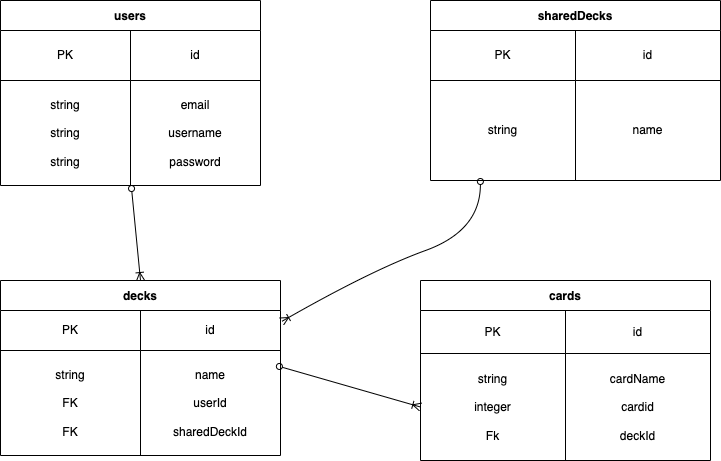

The diagram above was exported from draw.io. Its source (the exported page's mxGraphModel, read from the mxfile embedded in the PNG):
<mxGraphModel dx="1134" dy="722" grid="1" gridSize="10" guides="1" tooltips="1" connect="1" arrows="1" fold="1" page="1" pageScale="1" pageWidth="850" pageHeight="1100" math="0" shadow="0">
  <root>
    <mxCell id="0" />
    <mxCell id="1" parent="0" />
    <mxCell id="2" value="users" style="shape=table;startSize=30;container=1;collapsible=0;childLayout=tableLayout;fontStyle=1;align=center;pointerEvents=1;" vertex="1" parent="1">
      <mxGeometry x="60" y="90" width="260" height="185" as="geometry" />
    </mxCell>
    <mxCell id="3" value="" style="shape=partialRectangle;html=1;whiteSpace=wrap;collapsible=0;dropTarget=0;pointerEvents=0;fillColor=none;top=0;left=0;bottom=0;right=0;points=[[0,0.5],[1,0.5]];portConstraint=eastwest;" vertex="1" parent="2">
      <mxGeometry y="30" width="260" height="50" as="geometry" />
    </mxCell>
    <mxCell id="4" value="PK" style="shape=partialRectangle;html=1;whiteSpace=wrap;connectable=0;fillColor=none;top=0;left=0;bottom=0;right=0;overflow=hidden;pointerEvents=1;" vertex="1" parent="3">
      <mxGeometry width="130" height="50" as="geometry">
        <mxRectangle width="130" height="50" as="alternateBounds" />
      </mxGeometry>
    </mxCell>
    <mxCell id="5" value="id" style="shape=partialRectangle;html=1;whiteSpace=wrap;connectable=0;fillColor=none;top=0;left=0;bottom=0;right=0;overflow=hidden;pointerEvents=1;" vertex="1" parent="3">
      <mxGeometry x="130" width="130" height="50" as="geometry">
        <mxRectangle width="130" height="50" as="alternateBounds" />
      </mxGeometry>
    </mxCell>
    <mxCell id="7" value="" style="shape=partialRectangle;html=1;whiteSpace=wrap;collapsible=0;dropTarget=0;pointerEvents=0;fillColor=none;top=0;left=0;bottom=0;right=0;points=[[0,0.5],[1,0.5]];portConstraint=eastwest;" vertex="1" parent="2">
      <mxGeometry y="80" width="260" height="105" as="geometry" />
    </mxCell>
    <mxCell id="8" value="string&lt;br&gt;&lt;br&gt;string&lt;br&gt;&lt;br&gt;string" style="shape=partialRectangle;html=1;whiteSpace=wrap;connectable=0;fillColor=none;top=0;left=0;bottom=0;right=0;overflow=hidden;pointerEvents=1;" vertex="1" parent="7">
      <mxGeometry width="130" height="105" as="geometry">
        <mxRectangle width="130" height="105" as="alternateBounds" />
      </mxGeometry>
    </mxCell>
    <mxCell id="9" value="email&lt;br&gt;&lt;br&gt;username&lt;br&gt;&lt;br&gt;password" style="shape=partialRectangle;html=1;whiteSpace=wrap;connectable=0;fillColor=none;top=0;left=0;bottom=0;right=0;overflow=hidden;pointerEvents=1;" vertex="1" parent="7">
      <mxGeometry x="130" width="130" height="105" as="geometry">
        <mxRectangle width="130" height="105" as="alternateBounds" />
      </mxGeometry>
    </mxCell>
    <mxCell id="17" value="decks" style="shape=table;startSize=30;container=1;collapsible=0;childLayout=tableLayout;fontStyle=1;align=center;pointerEvents=1;" vertex="1" parent="1">
      <mxGeometry x="60" y="370" width="280" height="175" as="geometry" />
    </mxCell>
    <mxCell id="18" value="" style="shape=partialRectangle;html=1;whiteSpace=wrap;collapsible=0;dropTarget=0;pointerEvents=0;fillColor=none;top=0;left=0;bottom=0;right=0;points=[[0,0.5],[1,0.5]];portConstraint=eastwest;" vertex="1" parent="17">
      <mxGeometry y="30" width="280" height="40" as="geometry" />
    </mxCell>
    <mxCell id="19" value="PK" style="shape=partialRectangle;html=1;whiteSpace=wrap;connectable=0;fillColor=none;top=0;left=0;bottom=0;right=0;overflow=hidden;pointerEvents=1;" vertex="1" parent="18">
      <mxGeometry width="140" height="40" as="geometry">
        <mxRectangle width="140" height="40" as="alternateBounds" />
      </mxGeometry>
    </mxCell>
    <mxCell id="20" value="id" style="shape=partialRectangle;html=1;whiteSpace=wrap;connectable=0;fillColor=none;top=0;left=0;bottom=0;right=0;overflow=hidden;pointerEvents=1;" vertex="1" parent="18">
      <mxGeometry x="140" width="140" height="40" as="geometry">
        <mxRectangle width="140" height="40" as="alternateBounds" />
      </mxGeometry>
    </mxCell>
    <mxCell id="22" value="" style="shape=partialRectangle;html=1;whiteSpace=wrap;collapsible=0;dropTarget=0;pointerEvents=0;fillColor=none;top=0;left=0;bottom=0;right=0;points=[[0,0.5],[1,0.5]];portConstraint=eastwest;" vertex="1" parent="17">
      <mxGeometry y="70" width="280" height="105" as="geometry" />
    </mxCell>
    <mxCell id="23" value="string&lt;br&gt;&lt;br&gt;FK&lt;br&gt;&lt;br&gt;FK" style="shape=partialRectangle;html=1;whiteSpace=wrap;connectable=0;fillColor=none;top=0;left=0;bottom=0;right=0;overflow=hidden;pointerEvents=1;" vertex="1" parent="22">
      <mxGeometry width="140" height="105" as="geometry">
        <mxRectangle width="140" height="105" as="alternateBounds" />
      </mxGeometry>
    </mxCell>
    <mxCell id="24" value="name&lt;br&gt;&lt;br&gt;userId&lt;br&gt;&lt;br&gt;sharedDeckId" style="shape=partialRectangle;html=1;whiteSpace=wrap;connectable=0;fillColor=none;top=0;left=0;bottom=0;right=0;overflow=hidden;pointerEvents=1;" vertex="1" parent="22">
      <mxGeometry x="140" width="140" height="105" as="geometry">
        <mxRectangle width="140" height="105" as="alternateBounds" />
      </mxGeometry>
    </mxCell>
    <mxCell id="33" value="sharedDecks" style="shape=table;startSize=30;container=1;collapsible=0;childLayout=tableLayout;fontStyle=1;align=center;pointerEvents=1;" vertex="1" parent="1">
      <mxGeometry x="490" y="90" width="290" height="180" as="geometry" />
    </mxCell>
    <mxCell id="34" value="" style="shape=partialRectangle;html=1;whiteSpace=wrap;collapsible=0;dropTarget=0;pointerEvents=0;fillColor=none;top=0;left=0;bottom=0;right=0;points=[[0,0.5],[1,0.5]];portConstraint=eastwest;" vertex="1" parent="33">
      <mxGeometry y="30" width="290" height="50" as="geometry" />
    </mxCell>
    <mxCell id="35" value="PK" style="shape=partialRectangle;html=1;whiteSpace=wrap;connectable=0;fillColor=none;top=0;left=0;bottom=0;right=0;overflow=hidden;pointerEvents=1;" vertex="1" parent="34">
      <mxGeometry width="145" height="50" as="geometry">
        <mxRectangle width="145" height="50" as="alternateBounds" />
      </mxGeometry>
    </mxCell>
    <mxCell id="36" value="id" style="shape=partialRectangle;html=1;whiteSpace=wrap;connectable=0;fillColor=none;top=0;left=0;bottom=0;right=0;overflow=hidden;pointerEvents=1;" vertex="1" parent="34">
      <mxGeometry x="145" width="145" height="50" as="geometry">
        <mxRectangle width="145" height="50" as="alternateBounds" />
      </mxGeometry>
    </mxCell>
    <mxCell id="38" value="" style="shape=partialRectangle;html=1;whiteSpace=wrap;collapsible=0;dropTarget=0;pointerEvents=0;fillColor=none;top=0;left=0;bottom=0;right=0;points=[[0,0.5],[1,0.5]];portConstraint=eastwest;" vertex="1" parent="33">
      <mxGeometry y="80" width="290" height="100" as="geometry" />
    </mxCell>
    <mxCell id="39" value="string" style="shape=partialRectangle;html=1;whiteSpace=wrap;connectable=0;fillColor=none;top=0;left=0;bottom=0;right=0;overflow=hidden;pointerEvents=1;" vertex="1" parent="38">
      <mxGeometry width="145" height="100" as="geometry">
        <mxRectangle width="145" height="100" as="alternateBounds" />
      </mxGeometry>
    </mxCell>
    <mxCell id="40" value="name" style="shape=partialRectangle;html=1;whiteSpace=wrap;connectable=0;fillColor=none;top=0;left=0;bottom=0;right=0;overflow=hidden;pointerEvents=1;" vertex="1" parent="38">
      <mxGeometry x="145" width="145" height="100" as="geometry">
        <mxRectangle width="145" height="100" as="alternateBounds" />
      </mxGeometry>
    </mxCell>
    <mxCell id="59" value="cards" style="shape=table;startSize=30;container=1;collapsible=0;childLayout=tableLayout;fontStyle=1;align=center;pointerEvents=1;" vertex="1" parent="1">
      <mxGeometry x="480" y="370" width="290" height="180" as="geometry" />
    </mxCell>
    <mxCell id="60" value="" style="shape=partialRectangle;html=1;whiteSpace=wrap;collapsible=0;dropTarget=0;pointerEvents=0;fillColor=none;top=0;left=0;bottom=0;right=0;points=[[0,0.5],[1,0.5]];portConstraint=eastwest;" vertex="1" parent="59">
      <mxGeometry y="30" width="290" height="43" as="geometry" />
    </mxCell>
    <mxCell id="61" value="PK" style="shape=partialRectangle;html=1;whiteSpace=wrap;connectable=0;fillColor=none;top=0;left=0;bottom=0;right=0;overflow=hidden;pointerEvents=1;" vertex="1" parent="60">
      <mxGeometry width="145" height="43" as="geometry">
        <mxRectangle width="145" height="43" as="alternateBounds" />
      </mxGeometry>
    </mxCell>
    <mxCell id="62" value="id" style="shape=partialRectangle;html=1;whiteSpace=wrap;connectable=0;fillColor=none;top=0;left=0;bottom=0;right=0;overflow=hidden;pointerEvents=1;" vertex="1" parent="60">
      <mxGeometry x="145" width="145" height="43" as="geometry">
        <mxRectangle width="145" height="43" as="alternateBounds" />
      </mxGeometry>
    </mxCell>
    <mxCell id="64" value="" style="shape=partialRectangle;html=1;whiteSpace=wrap;collapsible=0;dropTarget=0;pointerEvents=0;fillColor=none;top=0;left=0;bottom=0;right=0;points=[[0,0.5],[1,0.5]];portConstraint=eastwest;" vertex="1" parent="59">
      <mxGeometry y="73" width="290" height="107" as="geometry" />
    </mxCell>
    <mxCell id="65" value="string&lt;br&gt;&lt;br&gt;integer&lt;br&gt;&lt;br&gt;Fk" style="shape=partialRectangle;html=1;whiteSpace=wrap;connectable=0;fillColor=none;top=0;left=0;bottom=0;right=0;overflow=hidden;pointerEvents=1;" vertex="1" parent="64">
      <mxGeometry width="145" height="107" as="geometry">
        <mxRectangle width="145" height="107" as="alternateBounds" />
      </mxGeometry>
    </mxCell>
    <mxCell id="66" value="cardName&lt;br&gt;&lt;br&gt;cardid&lt;br&gt;&lt;br&gt;deckId" style="shape=partialRectangle;html=1;whiteSpace=wrap;connectable=0;fillColor=none;top=0;left=0;bottom=0;right=0;overflow=hidden;pointerEvents=1;" vertex="1" parent="64">
      <mxGeometry x="145" width="145" height="107" as="geometry">
        <mxRectangle width="145" height="107" as="alternateBounds" />
      </mxGeometry>
    </mxCell>
    <mxCell id="72" value="" style="endArrow=oval;html=1;entryX=0.504;entryY=1.029;entryDx=0;entryDy=0;entryPerimeter=0;exitX=0.5;exitY=0;exitDx=0;exitDy=0;startArrow=ERoneToMany;startFill=0;endFill=0;" edge="1" parent="1" source="17" target="7">
      <mxGeometry width="50" height="50" relative="1" as="geometry">
        <mxPoint x="490" y="390" as="sourcePoint" />
        <mxPoint x="540" y="340" as="targetPoint" />
      </mxGeometry>
    </mxCell>
    <mxCell id="73" value="" style="endArrow=ERoneToMany;html=1;entryX=0;entryY=0.5;entryDx=0;entryDy=0;exitX=0.996;exitY=0.152;exitDx=0;exitDy=0;exitPerimeter=0;startArrow=oval;startFill=0;endFill=0;" edge="1" parent="1" source="22" target="64">
      <mxGeometry width="50" height="50" relative="1" as="geometry">
        <mxPoint x="350" y="490" as="sourcePoint" />
        <mxPoint x="390" y="410" as="targetPoint" />
      </mxGeometry>
    </mxCell>
    <mxCell id="74" value="" style="curved=1;endArrow=oval;html=1;exitX=1.004;exitY=0.275;exitDx=0;exitDy=0;exitPerimeter=0;entryX=0.172;entryY=1.01;entryDx=0;entryDy=0;entryPerimeter=0;startArrow=ERoneToMany;startFill=0;endFill=0;" edge="1" parent="1" source="18" target="38">
      <mxGeometry width="50" height="50" relative="1" as="geometry">
        <mxPoint x="490" y="390" as="sourcePoint" />
        <mxPoint x="540" y="340" as="targetPoint" />
        <Array as="points">
          <mxPoint x="430" y="360" />
          <mxPoint x="540" y="320" />
        </Array>
      </mxGeometry>
    </mxCell>
  </root>
</mxGraphModel>